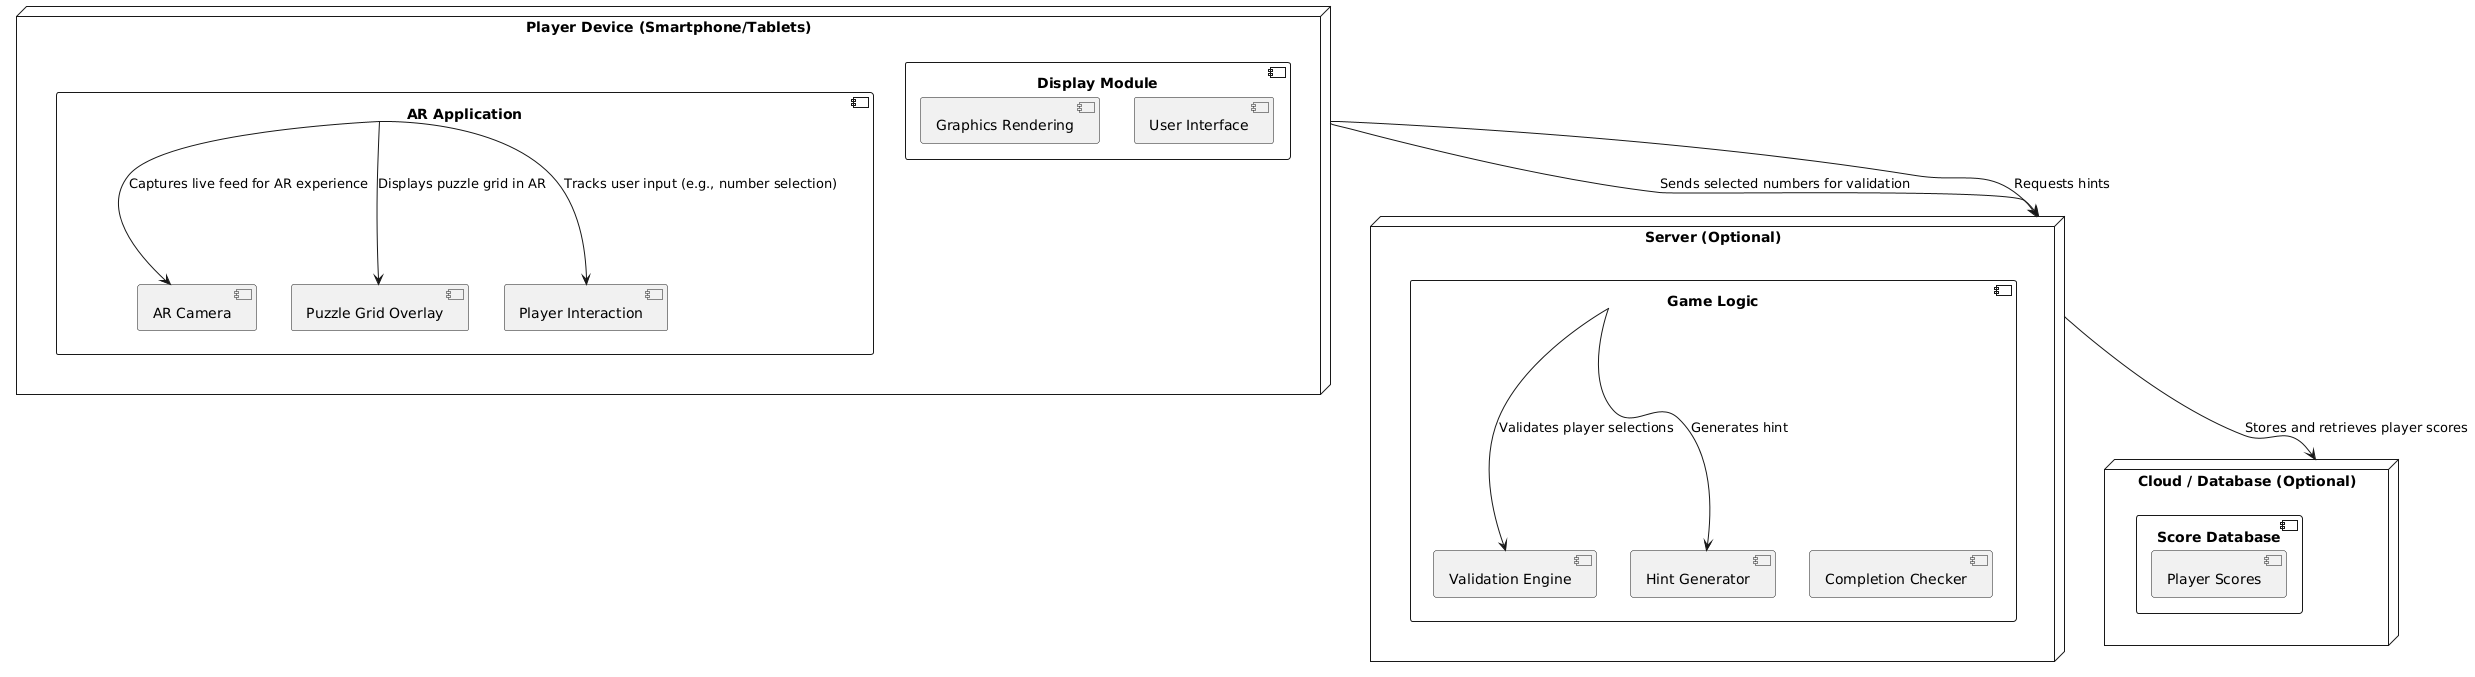

The diagram above was rendered by PlantUML. Its source (embedded in the PNG):
@startuml
node "Player Device (Smartphone/Tablets)" {
    component "AR Application" {
        [AR Camera]
        [Puzzle Grid Overlay]
        [Player Interaction]
    }
    component "Display Module" {
        [Graphics Rendering]
        [User Interface]
    }
}

node "Server (Optional)" {
    component "Game Logic" {
        [Validation Engine]
        [Hint Generator]
        [Completion Checker]
    }
}

node "Cloud / Database (Optional)" {
    component "Score Database" {
        [Player Scores]
    }
}

"Player Device (Smartphone/Tablets)" --> "Server (Optional)" : Sends selected numbers for validation
"Player Device (Smartphone/Tablets)" --> "Server (Optional)" : Requests hints
"Server (Optional)" --> "Cloud / Database (Optional)" : Stores and retrieves player scores
"AR Application" --> "AR Camera" : Captures live feed for AR experience
"AR Application" --> "Puzzle Grid Overlay" : Displays puzzle grid in AR
"AR Application" --> "Player Interaction" : Tracks user input (e.g., number selection)
"Game Logic" --> "Validation Engine" : Validates player selections
"Game Logic" --> "Hint Generator" : Generates hint
@enduml